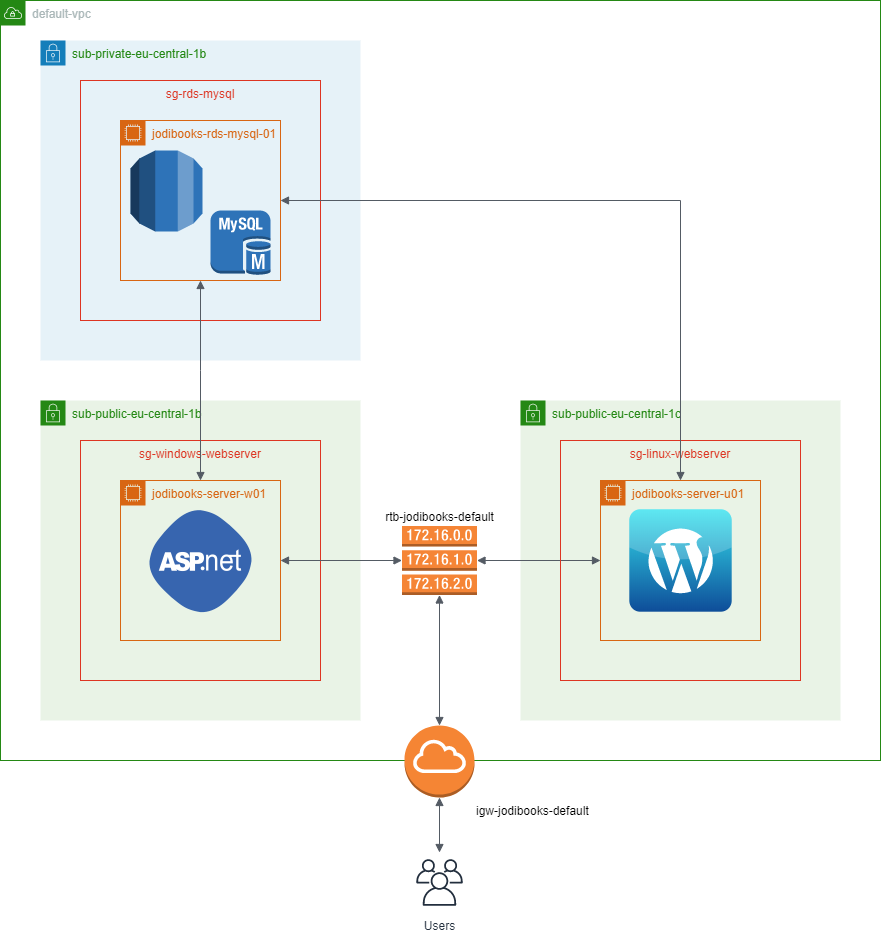

The diagram above was exported from draw.io. Its source (the exported page's mxGraphModel, read from the mxfile embedded in the PNG):
<mxGraphModel dx="1182" dy="732" grid="1" gridSize="10" guides="1" tooltips="1" connect="1" arrows="1" fold="1" page="1" pageScale="1" pageWidth="1654" pageHeight="1169" math="0" shadow="0">
  <root>
    <mxCell id="FojgO_w1i8mfkO3PlA9W-0" />
    <mxCell id="FojgO_w1i8mfkO3PlA9W-1" parent="FojgO_w1i8mfkO3PlA9W-0" />
    <mxCell id="RRCvGTsxAmVqeNHzoQLx-5" value="&lt;span style=&quot;color: rgb(36 , 136 , 20)&quot;&gt;sub-private-eu-central-1b&lt;/span&gt;" style="points=[[0,0],[0.25,0],[0.5,0],[0.75,0],[1,0],[1,0.25],[1,0.5],[1,0.75],[1,1],[0.75,1],[0.5,1],[0.25,1],[0,1],[0,0.75],[0,0.5],[0,0.25]];outlineConnect=0;gradientColor=none;html=1;whiteSpace=wrap;fontSize=12;fontStyle=0;shape=mxgraph.aws4.group;grIcon=mxgraph.aws4.group_security_group;grStroke=0;strokeColor=#147EBA;fillColor=#E6F2F8;verticalAlign=top;align=left;spacingLeft=30;fontColor=#147EBA;dashed=0;" vertex="1" parent="FojgO_w1i8mfkO3PlA9W-1">
      <mxGeometry x="80" y="80" width="320" height="320" as="geometry" />
    </mxCell>
    <mxCell id="FojgO_w1i8mfkO3PlA9W-3" value="default-vpc" style="points=[[0,0],[0.25,0],[0.5,0],[0.75,0],[1,0],[1,0.25],[1,0.5],[1,0.75],[1,1],[0.75,1],[0.5,1],[0.25,1],[0,1],[0,0.75],[0,0.5],[0,0.25]];outlineConnect=0;gradientColor=none;html=1;whiteSpace=wrap;fontSize=12;fontStyle=0;shape=mxgraph.aws4.group;grIcon=mxgraph.aws4.group_vpc;strokeColor=#248814;fillColor=none;verticalAlign=top;align=left;spacingLeft=30;fontColor=#AAB7B8;dashed=0;" vertex="1" parent="FojgO_w1i8mfkO3PlA9W-1">
      <mxGeometry x="40" y="40" width="880" height="760" as="geometry" />
    </mxCell>
    <mxCell id="RRCvGTsxAmVqeNHzoQLx-6" value="sg-rds-mysql" style="fillColor=none;strokeColor=#DD3522;verticalAlign=top;fontStyle=0;fontColor=#DD3522;" vertex="1" parent="FojgO_w1i8mfkO3PlA9W-1">
      <mxGeometry x="120" y="120" width="240" height="240" as="geometry" />
    </mxCell>
    <mxCell id="RRCvGTsxAmVqeNHzoQLx-2" value="jodibooks-rds-mysql-01" style="points=[[0,0],[0.25,0],[0.5,0],[0.75,0],[1,0],[1,0.25],[1,0.5],[1,0.75],[1,1],[0.75,1],[0.5,1],[0.25,1],[0,1],[0,0.75],[0,0.5],[0,0.25]];outlineConnect=0;gradientColor=none;html=1;whiteSpace=wrap;fontSize=12;fontStyle=0;shape=mxgraph.aws4.group;grIcon=mxgraph.aws4.group_ec2_instance_contents;strokeColor=#D86613;fillColor=none;verticalAlign=top;align=left;spacingLeft=30;fontColor=#D86613;dashed=0;" vertex="1" parent="FojgO_w1i8mfkO3PlA9W-1">
      <mxGeometry x="160" y="160" width="160" height="160" as="geometry" />
    </mxCell>
    <mxCell id="FojgO_w1i8mfkO3PlA9W-2" value="sub-public-eu-central-1c" style="points=[[0,0],[0.25,0],[0.5,0],[0.75,0],[1,0],[1,0.25],[1,0.5],[1,0.75],[1,1],[0.75,1],[0.5,1],[0.25,1],[0,1],[0,0.75],[0,0.5],[0,0.25]];outlineConnect=0;gradientColor=none;html=1;whiteSpace=wrap;fontSize=12;fontStyle=0;shape=mxgraph.aws4.group;grIcon=mxgraph.aws4.group_security_group;grStroke=0;strokeColor=#248814;fillColor=#E9F3E6;verticalAlign=top;align=left;spacingLeft=30;fontColor=#248814;dashed=0;" vertex="1" parent="FojgO_w1i8mfkO3PlA9W-1">
      <mxGeometry x="560" y="440" width="320" height="320" as="geometry" />
    </mxCell>
    <mxCell id="FojgO_w1i8mfkO3PlA9W-4" value="sub-public-eu-central-1b" style="points=[[0,0],[0.25,0],[0.5,0],[0.75,0],[1,0],[1,0.25],[1,0.5],[1,0.75],[1,1],[0.75,1],[0.5,1],[0.25,1],[0,1],[0,0.75],[0,0.5],[0,0.25]];outlineConnect=0;gradientColor=none;html=1;whiteSpace=wrap;fontSize=12;fontStyle=0;shape=mxgraph.aws4.group;grIcon=mxgraph.aws4.group_security_group;grStroke=0;strokeColor=#248814;fillColor=#E9F3E6;verticalAlign=top;align=left;spacingLeft=30;fontColor=#248814;dashed=0;" vertex="1" parent="FojgO_w1i8mfkO3PlA9W-1">
      <mxGeometry x="80" y="440" width="320" height="320" as="geometry" />
    </mxCell>
    <mxCell id="FojgO_w1i8mfkO3PlA9W-5" value="sg-windows-webserver" style="fillColor=none;strokeColor=#DD3522;verticalAlign=top;fontStyle=0;fontColor=#DD3522;" vertex="1" parent="FojgO_w1i8mfkO3PlA9W-1">
      <mxGeometry x="120" y="480" width="240" height="240" as="geometry" />
    </mxCell>
    <mxCell id="FojgO_w1i8mfkO3PlA9W-6" value="jodibooks-server-w01" style="points=[[0,0],[0.25,0],[0.5,0],[0.75,0],[1,0],[1,0.25],[1,0.5],[1,0.75],[1,1],[0.75,1],[0.5,1],[0.25,1],[0,1],[0,0.75],[0,0.5],[0,0.25]];outlineConnect=0;gradientColor=none;html=1;whiteSpace=wrap;fontSize=12;fontStyle=0;shape=mxgraph.aws4.group;grIcon=mxgraph.aws4.group_ec2_instance_contents;strokeColor=#D86613;fillColor=none;verticalAlign=top;align=left;spacingLeft=30;fontColor=#D86613;dashed=0;" vertex="1" parent="FojgO_w1i8mfkO3PlA9W-1">
      <mxGeometry x="160" y="520" width="160" height="160" as="geometry" />
    </mxCell>
    <mxCell id="FojgO_w1i8mfkO3PlA9W-7" style="edgeStyle=orthogonalEdgeStyle;rounded=0;orthogonalLoop=1;jettySize=auto;html=1;exitX=0.5;exitY=1;exitDx=0;exitDy=0;" edge="1" parent="FojgO_w1i8mfkO3PlA9W-1">
      <mxGeometry relative="1" as="geometry">
        <mxPoint x="130" y="700" as="sourcePoint" />
        <mxPoint x="130" y="700" as="targetPoint" />
      </mxGeometry>
    </mxCell>
    <mxCell id="FojgO_w1i8mfkO3PlA9W-8" style="edgeStyle=orthogonalEdgeStyle;rounded=0;orthogonalLoop=1;jettySize=auto;html=1;entryX=0.5;entryY=1;entryDx=0;entryDy=0;entryPerimeter=0;fontColor=#4D4D4D;strokeColor=#545B64;endArrow=block;endFill=1;startArrow=block;startFill=1;" edge="1" parent="FojgO_w1i8mfkO3PlA9W-1" source="FojgO_w1i8mfkO3PlA9W-9" target="FojgO_w1i8mfkO3PlA9W-12">
      <mxGeometry relative="1" as="geometry" />
    </mxCell>
    <mxCell id="FojgO_w1i8mfkO3PlA9W-9" value="igw-jodibooks-default" style="outlineConnect=0;dashed=0;verticalLabelPosition=bottom;verticalAlign=top;align=left;html=1;shape=mxgraph.aws3.internet_gateway;fillColor=#F58534;gradientColor=none;labelPosition=right;" vertex="1" parent="FojgO_w1i8mfkO3PlA9W-1">
      <mxGeometry x="444" y="765" width="70" height="72" as="geometry" />
    </mxCell>
    <mxCell id="FojgO_w1i8mfkO3PlA9W-10" value="" style="edgeStyle=orthogonalEdgeStyle;rounded=0;orthogonalLoop=1;jettySize=auto;html=1;entryX=1;entryY=0.5;entryDx=0;entryDy=0;fontColor=#4D4D4D;strokeColor=#545B64;startArrow=block;startFill=1;endArrow=block;endFill=1;" edge="1" parent="FojgO_w1i8mfkO3PlA9W-1" source="FojgO_w1i8mfkO3PlA9W-12" target="FojgO_w1i8mfkO3PlA9W-6">
      <mxGeometry relative="1" as="geometry" />
    </mxCell>
    <mxCell id="FojgO_w1i8mfkO3PlA9W-11" value="" style="edgeStyle=orthogonalEdgeStyle;rounded=0;orthogonalLoop=1;jettySize=auto;html=1;entryX=0;entryY=0.5;entryDx=0;entryDy=0;fontColor=#4D4D4D;strokeColor=#545B64;endArrow=block;endFill=1;startArrow=block;startFill=1;" edge="1" parent="FojgO_w1i8mfkO3PlA9W-1" source="FojgO_w1i8mfkO3PlA9W-12" target="FojgO_w1i8mfkO3PlA9W-14">
      <mxGeometry relative="1" as="geometry" />
    </mxCell>
    <mxCell id="FojgO_w1i8mfkO3PlA9W-12" value="rtb-jodibooks-default" style="outlineConnect=0;dashed=0;verticalLabelPosition=top;verticalAlign=bottom;align=center;html=1;shape=mxgraph.aws3.route_table;fillColor=#F58536;gradientColor=none;labelPosition=center;" vertex="1" parent="FojgO_w1i8mfkO3PlA9W-1">
      <mxGeometry x="441.5" y="565.5" width="75" height="69" as="geometry" />
    </mxCell>
    <mxCell id="FojgO_w1i8mfkO3PlA9W-13" value="sg-linux-webserver" style="fillColor=none;strokeColor=#DD3522;verticalAlign=top;fontStyle=0;fontColor=#DD3522;" vertex="1" parent="FojgO_w1i8mfkO3PlA9W-1">
      <mxGeometry x="600" y="480" width="240" height="240" as="geometry" />
    </mxCell>
    <mxCell id="FojgO_w1i8mfkO3PlA9W-14" value="jodibooks-server-u01" style="points=[[0,0],[0.25,0],[0.5,0],[0.75,0],[1,0],[1,0.25],[1,0.5],[1,0.75],[1,1],[0.75,1],[0.5,1],[0.25,1],[0,1],[0,0.75],[0,0.5],[0,0.25]];outlineConnect=0;gradientColor=none;html=1;whiteSpace=wrap;fontSize=12;fontStyle=0;shape=mxgraph.aws4.group;grIcon=mxgraph.aws4.group_ec2_instance_contents;strokeColor=#D86613;fillColor=none;verticalAlign=top;align=left;spacingLeft=30;fontColor=#D86613;dashed=0;" vertex="1" parent="FojgO_w1i8mfkO3PlA9W-1">
      <mxGeometry x="640" y="520" width="160" height="160" as="geometry" />
    </mxCell>
    <mxCell id="FojgO_w1i8mfkO3PlA9W-15" value="" style="edgeStyle=orthogonalEdgeStyle;rounded=0;orthogonalLoop=1;jettySize=auto;html=1;strokeColor=#545B64;startArrow=block;startFill=1;endArrow=block;endFill=1;" edge="1" parent="FojgO_w1i8mfkO3PlA9W-1" source="FojgO_w1i8mfkO3PlA9W-16" target="FojgO_w1i8mfkO3PlA9W-9">
      <mxGeometry relative="1" as="geometry" />
    </mxCell>
    <mxCell id="FojgO_w1i8mfkO3PlA9W-16" value="Users" style="outlineConnect=0;fontColor=#232F3E;gradientColor=none;strokeColor=#232F3E;fillColor=#ffffff;dashed=0;verticalLabelPosition=bottom;verticalAlign=top;align=center;html=1;fontSize=12;fontStyle=0;aspect=fixed;shape=mxgraph.aws4.resourceIcon;resIcon=mxgraph.aws4.users;" vertex="1" parent="FojgO_w1i8mfkO3PlA9W-1">
      <mxGeometry x="450" y="892" width="58" height="60" as="geometry" />
    </mxCell>
    <mxCell id="RRCvGTsxAmVqeNHzoQLx-7" style="edgeStyle=orthogonalEdgeStyle;rounded=0;orthogonalLoop=1;jettySize=auto;html=1;entryX=0.5;entryY=1;entryDx=0;entryDy=0;fontColor=#4D4D4D;strokeColor=#545B64;endArrow=block;endFill=1;startArrow=block;startFill=1;exitX=0.5;exitY=0;exitDx=0;exitDy=0;" edge="1" parent="FojgO_w1i8mfkO3PlA9W-1" source="FojgO_w1i8mfkO3PlA9W-6" target="RRCvGTsxAmVqeNHzoQLx-2">
      <mxGeometry relative="1" as="geometry">
        <mxPoint x="239.5" y="435.5" as="sourcePoint" />
        <mxPoint x="239.5" y="300" as="targetPoint" />
        <Array as="points">
          <mxPoint x="240" y="410" />
          <mxPoint x="240" y="410" />
        </Array>
      </mxGeometry>
    </mxCell>
    <mxCell id="RRCvGTsxAmVqeNHzoQLx-8" style="edgeStyle=orthogonalEdgeStyle;rounded=0;orthogonalLoop=1;jettySize=auto;html=1;fontColor=#4D4D4D;strokeColor=#545B64;endArrow=block;endFill=1;startArrow=block;startFill=1;exitX=0.5;exitY=0;exitDx=0;exitDy=0;" edge="1" parent="FojgO_w1i8mfkO3PlA9W-1" source="FojgO_w1i8mfkO3PlA9W-14" target="RRCvGTsxAmVqeNHzoQLx-2">
      <mxGeometry relative="1" as="geometry">
        <mxPoint x="250" y="520" as="sourcePoint" />
        <mxPoint x="489" y="325" as="targetPoint" />
        <Array as="points">
          <mxPoint x="720" y="240" />
        </Array>
      </mxGeometry>
    </mxCell>
    <mxCell id="RRCvGTsxAmVqeNHzoQLx-9" value="" style="shape=image;html=1;verticalAlign=top;verticalLabelPosition=bottom;labelBackgroundColor=#ffffff;imageAspect=0;aspect=fixed;image=https://cdn4.iconfinder.com/data/icons/logos-3/504/ASP.Net-128.png;strokeColor=#0000CC;" vertex="1" parent="FojgO_w1i8mfkO3PlA9W-1">
      <mxGeometry x="176" y="536" width="128" height="128" as="geometry" />
    </mxCell>
    <mxCell id="RRCvGTsxAmVqeNHzoQLx-10" value="" style="dashed=0;outlineConnect=0;html=1;align=center;labelPosition=center;verticalLabelPosition=bottom;verticalAlign=top;shape=mxgraph.webicons.wordpress;fillColor=#35E2EE;gradientColor=#0E4D99;strokeColor=#0000CC;" vertex="1" parent="FojgO_w1i8mfkO3PlA9W-1">
      <mxGeometry x="668.8" y="548.8" width="102.4" height="102.4" as="geometry" />
    </mxCell>
    <mxCell id="rWAyv1ArMyfbGTHuy7t8-2" value="" style="outlineConnect=0;dashed=0;verticalLabelPosition=bottom;verticalAlign=top;align=center;html=1;shape=mxgraph.aws3.mysql_db_instance;fillColor=#2E73B8;gradientColor=none;strokeColor=#0000CC;" vertex="1" parent="FojgO_w1i8mfkO3PlA9W-1">
      <mxGeometry x="250" y="250" width="60" height="64.5" as="geometry" />
    </mxCell>
    <mxCell id="rWAyv1ArMyfbGTHuy7t8-9" value="" style="outlineConnect=0;dashed=0;verticalLabelPosition=bottom;verticalAlign=top;align=center;html=1;shape=mxgraph.aws3.rds;fillColor=#2E73B8;gradientColor=none;strokeColor=#0000CC;" vertex="1" parent="FojgO_w1i8mfkO3PlA9W-1">
      <mxGeometry x="170" y="190" width="72" height="81" as="geometry" />
    </mxCell>
  </root>
</mxGraphModel>